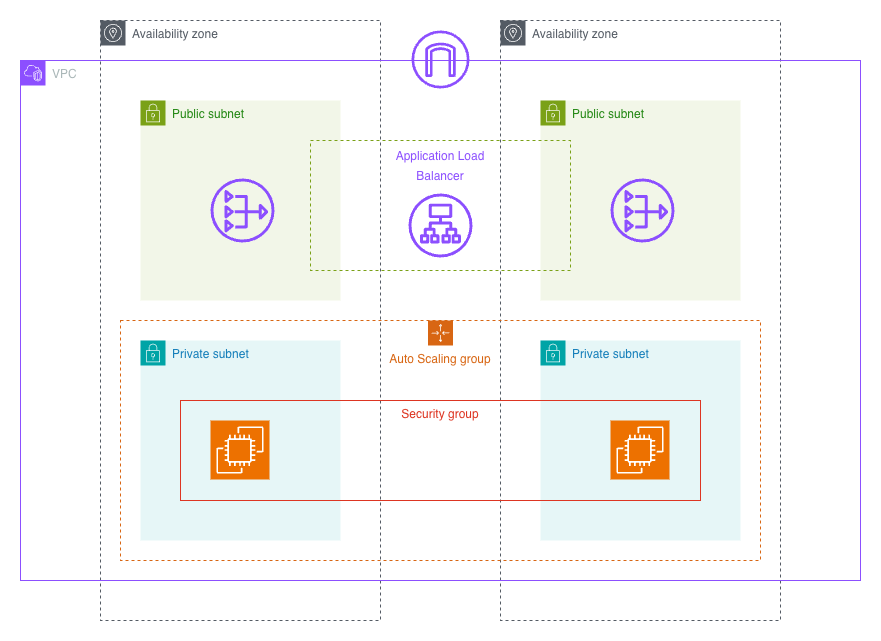

The diagram above was exported from draw.io. Its source (the exported page's mxGraphModel, read from the mxfile embedded in the PNG):
<mxGraphModel dx="1186" dy="758" grid="1" gridSize="10" guides="1" tooltips="1" connect="1" arrows="1" fold="1" page="1" pageScale="1" pageWidth="1000" pageHeight="800" math="0" shadow="0">
  <root>
    <mxCell id="0" />
    <mxCell id="1" parent="0" />
    <mxCell id="GnQW3rImToUfwP52t_hk-4" parent="1" style="sketch=0;outlineConnect=0;gradientColor=none;html=1;whiteSpace=wrap;fontSize=12;fontStyle=0;shape=mxgraph.aws4.group;grIcon=mxgraph.aws4.group_availability_zone;strokeColor=#545B64;fillColor=none;verticalAlign=top;align=left;spacingLeft=30;fontColor=#545B64;dashed=1;" value="Availability zone" vertex="1">
      <mxGeometry height="600" width="280" x="560" y="80" as="geometry" />
    </mxCell>
    <mxCell id="GnQW3rImToUfwP52t_hk-3" parent="1" style="sketch=0;outlineConnect=0;gradientColor=none;html=1;whiteSpace=wrap;fontSize=12;fontStyle=0;shape=mxgraph.aws4.group;grIcon=mxgraph.aws4.group_availability_zone;strokeColor=#545B64;fillColor=none;verticalAlign=top;align=left;spacingLeft=30;fontColor=#545B64;dashed=1;" value="Availability zone" vertex="1">
      <mxGeometry height="600" width="280" x="160" y="80" as="geometry" />
    </mxCell>
    <mxCell id="GnQW3rImToUfwP52t_hk-6" parent="1" style="points=[[0,0],[0.25,0],[0.5,0],[0.75,0],[1,0],[1,0.25],[1,0.5],[1,0.75],[1,1],[0.75,1],[0.5,1],[0.25,1],[0,1],[0,0.75],[0,0.5],[0,0.25]];outlineConnect=0;gradientColor=none;html=1;whiteSpace=wrap;fontSize=12;fontStyle=0;container=1;pointerEvents=0;collapsible=0;recursiveResize=0;shape=mxgraph.aws4.group;grIcon=mxgraph.aws4.group_security_group;grStroke=0;strokeColor=#7AA116;fillColor=#F2F6E8;verticalAlign=top;align=left;spacingLeft=30;fontColor=#248814;dashed=0;" value="Public subnet" vertex="1">
      <mxGeometry height="200" width="200" x="200" y="160" as="geometry" />
    </mxCell>
    <mxCell id="GnQW3rImToUfwP52t_hk-7" parent="1" style="points=[[0,0],[0.25,0],[0.5,0],[0.75,0],[1,0],[1,0.25],[1,0.5],[1,0.75],[1,1],[0.75,1],[0.5,1],[0.25,1],[0,1],[0,0.75],[0,0.5],[0,0.25]];outlineConnect=0;gradientColor=none;html=1;whiteSpace=wrap;fontSize=12;fontStyle=0;container=1;pointerEvents=0;collapsible=0;recursiveResize=0;shape=mxgraph.aws4.group;grIcon=mxgraph.aws4.group_security_group;grStroke=0;strokeColor=#7AA116;fillColor=#F2F6E8;verticalAlign=top;align=left;spacingLeft=30;fontColor=#248814;dashed=0;" value="Public subnet" vertex="1">
      <mxGeometry height="200" width="200" x="600" y="160" as="geometry" />
    </mxCell>
    <mxCell id="GnQW3rImToUfwP52t_hk-1" parent="1" style="points=[[0,0],[0.25,0],[0.5,0],[0.75,0],[1,0],[1,0.25],[1,0.5],[1,0.75],[1,1],[0.75,1],[0.5,1],[0.25,1],[0,1],[0,0.75],[0,0.5],[0,0.25]];outlineConnect=0;gradientColor=none;html=1;whiteSpace=wrap;fontSize=12;fontStyle=0;container=1;pointerEvents=0;collapsible=0;recursiveResize=0;shape=mxgraph.aws4.group;grIcon=mxgraph.aws4.group_vpc2;strokeColor=#8C4FFF;fillColor=none;verticalAlign=top;align=left;spacingLeft=30;fontColor=#AAB7B8;dashed=0;" value="VPC" vertex="1">
      <mxGeometry height="520" width="840" x="80" y="120" as="geometry" />
    </mxCell>
    <mxCell id="GnQW3rImToUfwP52t_hk-5" parent="GnQW3rImToUfwP52t_hk-1" style="sketch=0;outlineConnect=0;fontColor=#232F3E;gradientColor=none;fillColor=#8C4FFF;strokeColor=none;dashed=0;verticalLabelPosition=bottom;verticalAlign=top;align=center;html=1;fontSize=12;fontStyle=0;aspect=fixed;pointerEvents=1;shape=mxgraph.aws4.internet_gateway;" value="" vertex="1">
      <mxGeometry height="58" width="58" x="391" y="-30" as="geometry" />
    </mxCell>
    <mxCell id="GnQW3rImToUfwP52t_hk-21" parent="GnQW3rImToUfwP52t_hk-1" style="rounded=0;whiteSpace=wrap;html=1;gradientColor=none;fillColor=none;dashed=1;strokeColor=light-dark(#7aa117, #ededed);" value="" vertex="1">
      <mxGeometry height="130" width="260" x="290" y="80" as="geometry" />
    </mxCell>
    <mxCell id="GnQW3rImToUfwP52t_hk-23" parent="GnQW3rImToUfwP52t_hk-1" style="text;html=1;whiteSpace=wrap;strokeColor=none;fillColor=none;align=center;verticalAlign=middle;rounded=0;fontSize=16;" value="&lt;font style=&quot;font-size: 12px; color: light-dark(rgb(140, 79, 255), rgb(237, 237, 237));&quot;&gt;Application Load Balancer&lt;/font&gt;" vertex="1">
      <mxGeometry height="10" width="110" x="365" y="100" as="geometry" />
    </mxCell>
    <mxCell id="GnQW3rImToUfwP52t_hk-10" parent="GnQW3rImToUfwP52t_hk-1" style="sketch=0;outlineConnect=0;fontColor=#232F3E;gradientColor=none;fillColor=#8C4FFF;strokeColor=none;dashed=0;verticalLabelPosition=bottom;verticalAlign=top;align=center;html=1;fontSize=12;fontStyle=0;aspect=fixed;pointerEvents=1;shape=mxgraph.aws4.application_load_balancer;" value="" vertex="1">
      <mxGeometry height="64" width="64" x="388" y="133" as="geometry" />
    </mxCell>
    <mxCell id="GnQW3rImToUfwP52t_hk-13" parent="GnQW3rImToUfwP52t_hk-1" style="sketch=0;outlineConnect=0;fontColor=#232F3E;gradientColor=none;fillColor=#8C4FFF;strokeColor=none;dashed=0;verticalLabelPosition=bottom;verticalAlign=top;align=center;html=1;fontSize=12;fontStyle=0;aspect=fixed;pointerEvents=1;shape=mxgraph.aws4.nat_gateway;" value="" vertex="1">
      <mxGeometry height="64" width="64" x="590" y="118" as="geometry" />
    </mxCell>
    <mxCell id="GnQW3rImToUfwP52t_hk-12" parent="GnQW3rImToUfwP52t_hk-1" style="sketch=0;outlineConnect=0;fontColor=#232F3E;gradientColor=none;fillColor=#8C4FFF;strokeColor=none;dashed=0;verticalLabelPosition=bottom;verticalAlign=top;align=center;html=1;fontSize=12;fontStyle=0;aspect=fixed;pointerEvents=1;shape=mxgraph.aws4.nat_gateway;" value="" vertex="1">
      <mxGeometry height="64" width="64" x="190" y="118" as="geometry" />
    </mxCell>
    <mxCell id="GnQW3rImToUfwP52t_hk-24" edge="1" parent="GnQW3rImToUfwP52t_hk-1" source="GnQW3rImToUfwP52t_hk-21" style="edgeStyle=none;curved=1;rounded=0;orthogonalLoop=1;jettySize=auto;html=1;exitX=0;exitY=0.5;exitDx=0;exitDy=0;fontSize=12;startSize=8;endSize=8;" target="GnQW3rImToUfwP52t_hk-21">
      <mxGeometry relative="1" as="geometry" />
    </mxCell>
    <mxCell id="GnQW3rImToUfwP52t_hk-25" edge="1" parent="GnQW3rImToUfwP52t_hk-1" source="GnQW3rImToUfwP52t_hk-21" style="edgeStyle=none;curved=1;rounded=0;orthogonalLoop=1;jettySize=auto;html=1;exitX=0.5;exitY=1;exitDx=0;exitDy=0;fontSize=12;startSize=8;endSize=8;" target="GnQW3rImToUfwP52t_hk-21">
      <mxGeometry relative="1" as="geometry" />
    </mxCell>
    <mxCell id="GnQW3rImToUfwP52t_hk-26" edge="1" parent="GnQW3rImToUfwP52t_hk-1" source="GnQW3rImToUfwP52t_hk-21" style="edgeStyle=none;curved=1;rounded=0;orthogonalLoop=1;jettySize=auto;html=1;exitX=0.5;exitY=1;exitDx=0;exitDy=0;fontSize=12;startSize=8;endSize=8;" target="GnQW3rImToUfwP52t_hk-21">
      <mxGeometry relative="1" as="geometry" />
    </mxCell>
    <mxCell id="GnQW3rImToUfwP52t_hk-8" parent="1" style="points=[[0,0],[0.25,0],[0.5,0],[0.75,0],[1,0],[1,0.25],[1,0.5],[1,0.75],[1,1],[0.75,1],[0.5,1],[0.25,1],[0,1],[0,0.75],[0,0.5],[0,0.25]];outlineConnect=0;gradientColor=none;html=1;whiteSpace=wrap;fontSize=12;fontStyle=0;container=1;pointerEvents=0;collapsible=0;recursiveResize=0;shape=mxgraph.aws4.group;grIcon=mxgraph.aws4.group_security_group;grStroke=0;strokeColor=#00A4A6;fillColor=#E6F6F7;verticalAlign=top;align=left;spacingLeft=30;fontColor=#147EBA;dashed=0;" value="Private subnet" vertex="1">
      <mxGeometry height="200" width="200" x="200" y="400" as="geometry" />
    </mxCell>
    <mxCell id="GnQW3rImToUfwP52t_hk-9" parent="1" style="points=[[0,0],[0.25,0],[0.5,0],[0.75,0],[1,0],[1,0.25],[1,0.5],[1,0.75],[1,1],[0.75,1],[0.5,1],[0.25,1],[0,1],[0,0.75],[0,0.5],[0,0.25]];outlineConnect=0;gradientColor=none;html=1;whiteSpace=wrap;fontSize=12;fontStyle=0;container=1;pointerEvents=0;collapsible=0;recursiveResize=0;shape=mxgraph.aws4.group;grIcon=mxgraph.aws4.group_security_group;grStroke=0;strokeColor=#00A4A6;fillColor=#E6F6F7;verticalAlign=top;align=left;spacingLeft=30;fontColor=#147EBA;dashed=0;" value="Private subnet" vertex="1">
      <mxGeometry height="200" width="200" x="600" y="400" as="geometry" />
    </mxCell>
    <mxCell id="GnQW3rImToUfwP52t_hk-14" parent="1" style="points=[[0,0],[0.25,0],[0.5,0],[0.75,0],[1,0],[1,0.25],[1,0.5],[1,0.75],[1,1],[0.75,1],[0.5,1],[0.25,1],[0,1],[0,0.75],[0,0.5],[0,0.25]];outlineConnect=0;gradientColor=none;html=1;whiteSpace=wrap;fontSize=12;fontStyle=0;container=1;pointerEvents=0;collapsible=0;recursiveResize=0;shape=mxgraph.aws4.groupCenter;grIcon=mxgraph.aws4.group_auto_scaling_group;grStroke=1;strokeColor=#D86613;fillColor=none;verticalAlign=top;align=center;fontColor=#D86613;dashed=1;spacingTop=25;" value="Auto Scaling group" vertex="1">
      <mxGeometry height="240" width="640" x="180" y="380" as="geometry" />
    </mxCell>
    <mxCell id="GnQW3rImToUfwP52t_hk-18" parent="GnQW3rImToUfwP52t_hk-14" style="sketch=0;points=[[0,0,0],[0.25,0,0],[0.5,0,0],[0.75,0,0],[1,0,0],[0,1,0],[0.25,1,0],[0.5,1,0],[0.75,1,0],[1,1,0],[0,0.25,0],[0,0.5,0],[0,0.75,0],[1,0.25,0],[1,0.5,0],[1,0.75,0]];outlineConnect=0;fontColor=#232F3E;fillColor=#ED7100;strokeColor=#ffffff;dashed=0;verticalLabelPosition=bottom;verticalAlign=top;align=center;html=1;fontSize=12;fontStyle=0;aspect=fixed;shape=mxgraph.aws4.resourceIcon;resIcon=mxgraph.aws4.ec2;" value="" vertex="1">
      <mxGeometry height="59" width="59" x="90" y="100" as="geometry" />
    </mxCell>
    <mxCell id="GnQW3rImToUfwP52t_hk-19" parent="GnQW3rImToUfwP52t_hk-14" style="sketch=0;points=[[0,0,0],[0.25,0,0],[0.5,0,0],[0.75,0,0],[1,0,0],[0,1,0],[0.25,1,0],[0.5,1,0],[0.75,1,0],[1,1,0],[0,0.25,0],[0,0.5,0],[0,0.75,0],[1,0.25,0],[1,0.5,0],[1,0.75,0]];outlineConnect=0;fontColor=#232F3E;fillColor=#ED7100;strokeColor=#ffffff;dashed=0;verticalLabelPosition=bottom;verticalAlign=top;align=center;html=1;fontSize=12;fontStyle=0;aspect=fixed;shape=mxgraph.aws4.resourceIcon;resIcon=mxgraph.aws4.ec2;" value="" vertex="1">
      <mxGeometry height="59" width="59" x="490" y="100" as="geometry" />
    </mxCell>
    <mxCell id="GnQW3rImToUfwP52t_hk-20" parent="1" style="fillColor=none;strokeColor=#DD3522;verticalAlign=top;fontStyle=0;fontColor=#DD3522;whiteSpace=wrap;html=1;" value="Security group" vertex="1">
      <mxGeometry height="100" width="520" x="240" y="460" as="geometry" />
    </mxCell>
  </root>
</mxGraphModel>